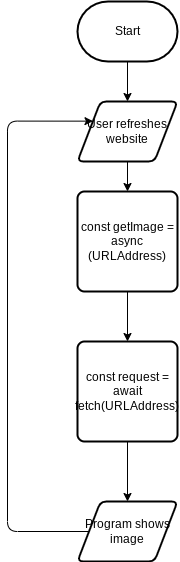

The diagram above was exported from draw.io. Its source (the exported page's mxGraphModel, read from the mxfile embedded in the PNG):
<mxGraphModel dx="594" dy="561" grid="1" gridSize="10" guides="1" tooltips="1" connect="1" arrows="1" fold="1" page="1" pageScale="1" pageWidth="827" pageHeight="1169" math="0" shadow="0">
  <root>
    <mxCell id="0" />
    <mxCell id="1" parent="0" />
    <mxCell id="12" style="edgeStyle=none;html=1;exitX=0.5;exitY=1;exitDx=0;exitDy=0;exitPerimeter=0;" edge="1" parent="1" source="10" target="11">
      <mxGeometry relative="1" as="geometry" />
    </mxCell>
    <mxCell id="10" value="Start" style="strokeWidth=2;html=1;shape=mxgraph.flowchart.terminator;whiteSpace=wrap;" vertex="1" parent="1">
      <mxGeometry x="380" y="120" width="100" height="60" as="geometry" />
    </mxCell>
    <mxCell id="20" style="edgeStyle=orthogonalEdgeStyle;html=1;exitX=0.5;exitY=1;exitDx=0;exitDy=0;entryX=0.5;entryY=0;entryDx=0;entryDy=0;" edge="1" parent="1" source="11" target="19">
      <mxGeometry relative="1" as="geometry" />
    </mxCell>
    <mxCell id="11" value="User refreshes website" style="shape=parallelogram;html=1;strokeWidth=2;perimeter=parallelogramPerimeter;whiteSpace=wrap;rounded=1;arcSize=12;size=0.23;" vertex="1" parent="1">
      <mxGeometry x="380" y="220" width="100" height="60" as="geometry" />
    </mxCell>
    <mxCell id="18" style="edgeStyle=orthogonalEdgeStyle;html=1;exitX=0.5;exitY=1;exitDx=0;exitDy=0;entryX=0.5;entryY=0;entryDx=0;entryDy=0;" edge="1" parent="1" source="13" target="15">
      <mxGeometry relative="1" as="geometry" />
    </mxCell>
    <mxCell id="13" value="const request = await fetch(URLAddress)" style="rounded=1;whiteSpace=wrap;html=1;absoluteArcSize=1;arcSize=14;strokeWidth=2;" vertex="1" parent="1">
      <mxGeometry x="380" y="460" width="100" height="100" as="geometry" />
    </mxCell>
    <mxCell id="17" style="edgeStyle=orthogonalEdgeStyle;html=1;exitX=0;exitY=0.5;exitDx=0;exitDy=0;entryX=0;entryY=0.25;entryDx=0;entryDy=0;" edge="1" parent="1" source="15" target="11">
      <mxGeometry relative="1" as="geometry">
        <Array as="points">
          <mxPoint x="310" y="650" />
          <mxPoint x="310" y="240" />
        </Array>
      </mxGeometry>
    </mxCell>
    <mxCell id="15" value="Program shows image" style="shape=parallelogram;html=1;strokeWidth=2;perimeter=parallelogramPerimeter;whiteSpace=wrap;rounded=1;arcSize=12;size=0.23;" vertex="1" parent="1">
      <mxGeometry x="380" y="620" width="100" height="60" as="geometry" />
    </mxCell>
    <mxCell id="21" style="edgeStyle=orthogonalEdgeStyle;html=1;exitX=0.5;exitY=1;exitDx=0;exitDy=0;entryX=0.5;entryY=0;entryDx=0;entryDy=0;" edge="1" parent="1" source="19" target="13">
      <mxGeometry relative="1" as="geometry" />
    </mxCell>
    <mxCell id="19" value="const getImage = async (URLAddress)" style="rounded=1;whiteSpace=wrap;html=1;absoluteArcSize=1;arcSize=14;strokeWidth=2;" vertex="1" parent="1">
      <mxGeometry x="380" y="310" width="100" height="100" as="geometry" />
    </mxCell>
  </root>
</mxGraphModel>